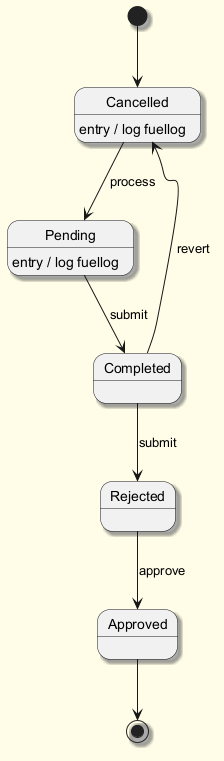

The diagram above was rendered by PlantUML. Its source (embedded in the PNG):
@startuml
skinparam backgroundColor #FFFDE7
skinparam classBackgroundColor #FFF9C4
skinparam classBorderColor #F57F17
skinparam shadowing true
[*] --> Cancelled
Cancelled --> Pending : process
Cancelled : entry / log fuellog
Pending --> Completed : submit
Pending : entry / log fuellog
Completed --> Rejected : submit
Rejected --> Approved : approve
Completed --> Cancelled : revert
Approved --> [*]
@enduml